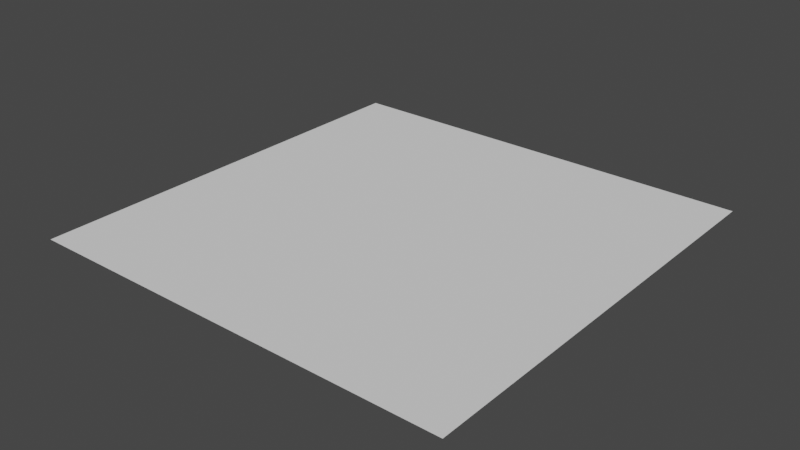 # Source: textimation.blend  (saved by Blender 2.82.7; exported with 4.5.12 LTS)
import bpy
from mathutils import Matrix  # noqa: F401  (used for matrix-valued properties, if any)

bpy.ops.wm.read_factory_settings(use_empty=True)
scene = bpy.context.scene
scene.name = 'Scene'

# ---- collections
col_collection = bpy.data.collections.new('Collection'); scene.collection.children.link(col_collection)

# ---- world
world_world = bpy.data.worlds.new('World'); scene.world = world_world
world_world.use_nodes = True; world_world.node_tree.nodes.clear()
_N = world_world.node_tree.nodes; _L = world_world.node_tree.links
n0 = _N.new('ShaderNodeOutputWorld'); n0.name = 'World Output'; n0.location = (300, 300)
n1 = _N.new('ShaderNodeBackground'); n1.name = 'Background'; n1.location = (10, 300)
n1.inputs[0].default_value = (0.05088, 0.05088, 0.05088, 1.0)
_L.new(n1.outputs[0], n0.inputs[0])
n0.is_active_output = True
world_world.color = (0.05088, 0.05088, 0.05088)
world_world.use_sun_shadow = False
world_world.sun_shadow_jitter_overblur = 0.0

# ---- meshes
me_plane = bpy.data.meshes.new('Plane')
me_plane.from_pydata([(-1.0, -1.0, 0.0), (1.0, -1.0, 0.0), (-1.0, 1.0, 0.0), (1.0, 1.0, 0.0)], [], [(0, 1, 3, 2)])
_uv = me_plane.uv_layers.new(name='UVMap')
_uv.uv.foreach_set('vector', [0.0, 0.0, 1.0, 0.0, 1.0, 1.0, 0.0, 1.0])
me_plane.use_remesh_fix_poles = True
me_plane.use_remesh_preserve_attributes = False
me_plane.use_mirror_vertex_groups = False
me_plane.update()
arm_armature = bpy.data.armatures.new('Armature')  # bones are not reproduced

# ---- objects
ob_armature = bpy.data.objects.new('Armature', arm_armature)
ob_plane = bpy.data.objects.new('Plane', me_plane)

# ---- transforms, parenting, visibility, modifiers, constraints
ob_armature.location = (0.0, 0.0, 0.0)
ob_armature.rotation_euler = (-1.571, -0.0, 0.0)
ob_armature.lineart.crease_threshold = 0.0
ob_plane.parent = ob_armature
ob_plane.matrix_parent_inverse = Matrix(((1.0, -0.0, 0.0, -0.0), (0.0, -4.371e-08, -1.0, 0.0), (0.0, 1.0, -4.371e-08, 0.0), (-0.0, 0.0, 0.0, 1.0)))
ob_plane.location = (0.0, 0.0, 0.0)
ob_plane.scale = (0.1393, 0.1393, 0.1393)
ob_plane.lineart.crease_threshold = 0.0
_vg = ob_plane.vertex_groups.new(name='text')
_vg.add([0, 1, 2, 3], 1.0, 'REPLACE')
_m = ob_plane.modifiers.new('Armature', 'ARMATURE')
_m.object = ob_armature

# ---- collection membership
col_collection.objects.link(ob_armature)
col_collection.objects.link(ob_plane)

# ---- scene / render settings (as saved in the file)
scene.frame_start = 1; scene.frame_end = 299; scene.frame_set(0)
scene.render.engine = 'BLENDER_EEVEE_NEXT'
scene.cycles.use_denoising = False
scene.cycles.samples = 128
scene.cycles.sampling_pattern = 'TABULATED_SOBOL'
scene.cycles.use_adaptive_sampling = False
scene.cycles.use_light_tree = False
scene.view_settings.view_transform = 'Filmic'
bpy.context.view_layer.update()

# ---- added for rendering (the .blend has no active camera and no usable light): camera, sun
cam_auto = bpy.data.cameras.new('AutoCamera')
cam_auto.lens = 50.0
cam_auto.sensor_width = 36.0
cam_auto.clip_end = 1000.0
ob_auto_camera = bpy.data.objects.new('AutoCamera', cam_auto)
scene.collection.objects.link(ob_auto_camera)
ob_auto_camera.location = (0.364442, -0.43733, 0.291554)
ob_auto_camera.rotation_euler = (1.09748, -7.21219e-08, 0.694738)
scene.camera = ob_auto_camera
light_auto_sun = bpy.data.lights.new('AutoSun', 'SUN')
light_auto_sun.energy = 3.0
light_auto_sun.angle = 0.0523599
ob_auto_sun = bpy.data.objects.new('AutoSun', light_auto_sun)
scene.collection.objects.link(ob_auto_sun)
ob_auto_sun.rotation_euler = (0.872665, 0.174533, 0.523599)
bpy.context.view_layer.update()

